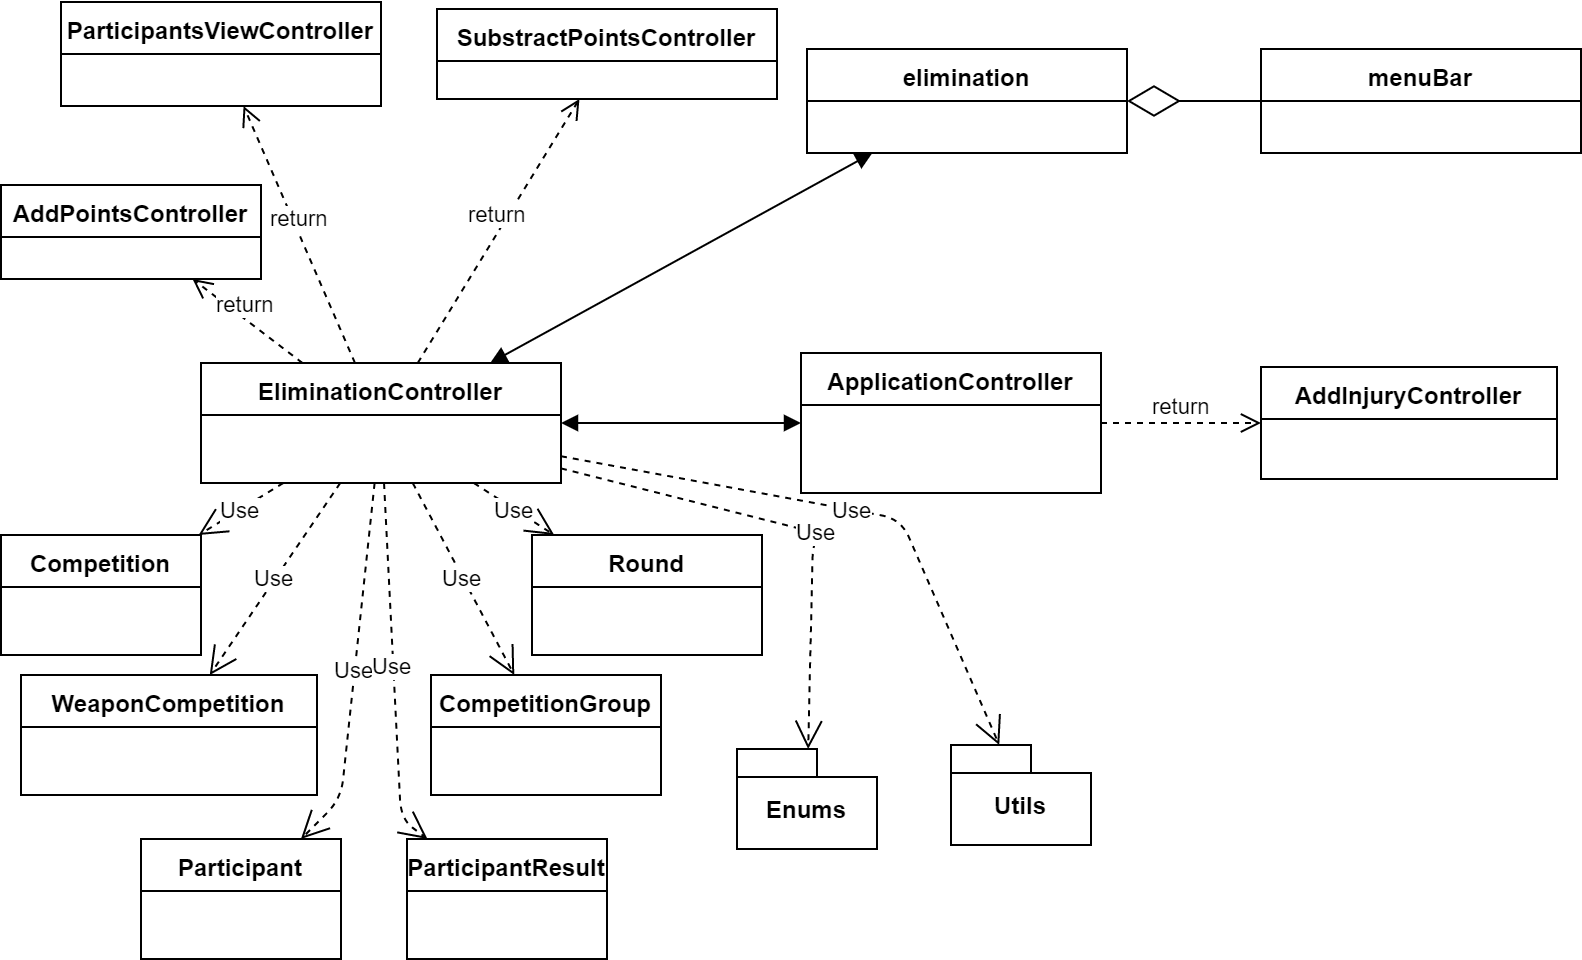

The diagram above was exported from draw.io. Its source (the exported page's mxGraphModel, read from the mxfile embedded in the PNG):
<mxGraphModel dx="1422" dy="822" grid="1" gridSize="10" guides="1" tooltips="1" connect="1" arrows="1" fold="1" page="1" pageScale="1" pageWidth="827" pageHeight="1169" math="0" shadow="0">
  <root>
    <mxCell id="4vgLBd_gWFDHoilwur9Z-0" />
    <mxCell id="4vgLBd_gWFDHoilwur9Z-1" parent="4vgLBd_gWFDHoilwur9Z-0" />
    <mxCell id="SrpUydhcBdSk5d4uXVYw-0" value="elimination" style="swimlane;fontStyle=1;align=center;verticalAlign=top;childLayout=stackLayout;horizontal=1;startSize=26;horizontalStack=0;resizeParent=1;resizeParentMax=0;resizeLast=0;collapsible=1;marginBottom=0;" parent="4vgLBd_gWFDHoilwur9Z-1" vertex="1">
      <mxGeometry x="413" y="35" width="160" height="52" as="geometry" />
    </mxCell>
    <mxCell id="SrpUydhcBdSk5d4uXVYw-1" value="EliminationController" style="swimlane;fontStyle=1;align=center;verticalAlign=top;childLayout=stackLayout;horizontal=1;startSize=26;horizontalStack=0;resizeParent=1;resizeParentMax=0;resizeLast=0;collapsible=1;marginBottom=0;" parent="4vgLBd_gWFDHoilwur9Z-1" vertex="1">
      <mxGeometry x="110" y="192" width="180" height="60" as="geometry" />
    </mxCell>
    <mxCell id="SrpUydhcBdSk5d4uXVYw-2" value="AddPointsController" style="swimlane;fontStyle=1;align=center;verticalAlign=top;childLayout=stackLayout;horizontal=1;startSize=26;horizontalStack=0;resizeParent=1;resizeParentMax=0;resizeLast=0;collapsible=1;marginBottom=0;" parent="4vgLBd_gWFDHoilwur9Z-1" vertex="1">
      <mxGeometry x="10" y="103" width="130" height="47" as="geometry" />
    </mxCell>
    <mxCell id="SrpUydhcBdSk5d4uXVYw-3" value="Competition" style="swimlane;fontStyle=1;align=center;verticalAlign=top;childLayout=stackLayout;horizontal=1;startSize=26;horizontalStack=0;resizeParent=1;resizeParentMax=0;resizeLast=0;collapsible=1;marginBottom=0;" parent="4vgLBd_gWFDHoilwur9Z-1" vertex="1">
      <mxGeometry x="10" y="278" width="100" height="60" as="geometry" />
    </mxCell>
    <mxCell id="SrpUydhcBdSk5d4uXVYw-4" value="ApplicationController" style="swimlane;fontStyle=1;align=center;verticalAlign=top;childLayout=stackLayout;horizontal=1;startSize=26;horizontalStack=0;resizeParent=1;resizeParentMax=0;resizeLast=0;collapsible=1;marginBottom=0;" parent="4vgLBd_gWFDHoilwur9Z-1" vertex="1">
      <mxGeometry x="410" y="187" width="150" height="70" as="geometry" />
    </mxCell>
    <mxCell id="SrpUydhcBdSk5d4uXVYw-5" value="" style="endArrow=block;startArrow=block;endFill=1;startFill=1;html=1;" parent="4vgLBd_gWFDHoilwur9Z-1" source="SrpUydhcBdSk5d4uXVYw-1" target="SrpUydhcBdSk5d4uXVYw-0" edge="1">
      <mxGeometry width="160" relative="1" as="geometry">
        <mxPoint x="155" y="762" as="sourcePoint" />
        <mxPoint x="315" y="762" as="targetPoint" />
      </mxGeometry>
    </mxCell>
    <mxCell id="SrpUydhcBdSk5d4uXVYw-6" value="Use" style="endArrow=open;endSize=12;dashed=1;html=1;" parent="4vgLBd_gWFDHoilwur9Z-1" source="SrpUydhcBdSk5d4uXVYw-1" target="SrpUydhcBdSk5d4uXVYw-14" edge="1">
      <mxGeometry width="160" relative="1" as="geometry">
        <mxPoint x="402" y="531.5" as="sourcePoint" />
        <mxPoint x="334.71739130434776" y="495" as="targetPoint" />
      </mxGeometry>
    </mxCell>
    <mxCell id="SrpUydhcBdSk5d4uXVYw-7" value="return" style="html=1;verticalAlign=bottom;endArrow=open;dashed=1;endSize=8;" parent="4vgLBd_gWFDHoilwur9Z-1" source="SrpUydhcBdSk5d4uXVYw-1" target="SrpUydhcBdSk5d4uXVYw-2" edge="1">
      <mxGeometry relative="1" as="geometry">
        <mxPoint x="327" y="422" as="sourcePoint" />
        <mxPoint x="145" y="422" as="targetPoint" />
      </mxGeometry>
    </mxCell>
    <mxCell id="SrpUydhcBdSk5d4uXVYw-9" value="" style="endArrow=block;startArrow=block;endFill=1;startFill=1;html=1;" parent="4vgLBd_gWFDHoilwur9Z-1" source="SrpUydhcBdSk5d4uXVYw-1" target="SrpUydhcBdSk5d4uXVYw-4" edge="1">
      <mxGeometry width="160" relative="1" as="geometry">
        <mxPoint x="515" y="407" as="sourcePoint" />
        <mxPoint x="515" y="319" as="targetPoint" />
      </mxGeometry>
    </mxCell>
    <mxCell id="SrpUydhcBdSk5d4uXVYw-10" value="Participant" style="swimlane;fontStyle=1;align=center;verticalAlign=top;childLayout=stackLayout;horizontal=1;startSize=26;horizontalStack=0;resizeParent=1;resizeParentMax=0;resizeLast=0;collapsible=1;marginBottom=0;" parent="4vgLBd_gWFDHoilwur9Z-1" vertex="1">
      <mxGeometry x="80" y="430" width="100" height="60" as="geometry" />
    </mxCell>
    <mxCell id="SrpUydhcBdSk5d4uXVYw-11" value="AddInjuryController" style="swimlane;fontStyle=1;align=center;verticalAlign=top;childLayout=stackLayout;horizontal=1;startSize=26;horizontalStack=0;resizeParent=1;resizeParentMax=0;resizeLast=0;collapsible=1;marginBottom=0;" parent="4vgLBd_gWFDHoilwur9Z-1" vertex="1">
      <mxGeometry x="640" y="194" width="148" height="56" as="geometry" />
    </mxCell>
    <mxCell id="SrpUydhcBdSk5d4uXVYw-13" value="SubstractPointsController" style="swimlane;fontStyle=1;align=center;verticalAlign=top;childLayout=stackLayout;horizontal=1;startSize=26;horizontalStack=0;resizeParent=1;resizeParentMax=0;resizeLast=0;collapsible=1;marginBottom=0;" parent="4vgLBd_gWFDHoilwur9Z-1" vertex="1">
      <mxGeometry x="228" y="15" width="170" height="45" as="geometry" />
    </mxCell>
    <mxCell id="SrpUydhcBdSk5d4uXVYw-14" value="WeaponCompetition" style="swimlane;fontStyle=1;align=center;verticalAlign=top;childLayout=stackLayout;horizontal=1;startSize=26;horizontalStack=0;resizeParent=1;resizeParentMax=0;resizeLast=0;collapsible=1;marginBottom=0;" parent="4vgLBd_gWFDHoilwur9Z-1" vertex="1">
      <mxGeometry x="20" y="348" width="148" height="60" as="geometry" />
    </mxCell>
    <mxCell id="SrpUydhcBdSk5d4uXVYw-15" value="return" style="html=1;verticalAlign=bottom;endArrow=open;dashed=1;endSize=8;" parent="4vgLBd_gWFDHoilwur9Z-1" source="SrpUydhcBdSk5d4uXVYw-1" target="SrpUydhcBdSk5d4uXVYw-13" edge="1">
      <mxGeometry relative="1" as="geometry">
        <mxPoint x="500" y="267" as="sourcePoint" />
        <mxPoint x="605" y="372" as="targetPoint" />
      </mxGeometry>
    </mxCell>
    <mxCell id="SrpUydhcBdSk5d4uXVYw-16" value="Use" style="endArrow=open;endSize=12;dashed=1;html=1;" parent="4vgLBd_gWFDHoilwur9Z-1" source="SrpUydhcBdSk5d4uXVYw-1" target="SrpUydhcBdSk5d4uXVYw-10" edge="1">
      <mxGeometry width="160" relative="1" as="geometry">
        <mxPoint x="110" y="531" as="sourcePoint" />
        <mxPoint x="275" y="531" as="targetPoint" />
        <Array as="points">
          <mxPoint x="180" y="410" />
        </Array>
      </mxGeometry>
    </mxCell>
    <mxCell id="SrpUydhcBdSk5d4uXVYw-17" value="Use" style="endArrow=open;endSize=12;dashed=1;html=1;" parent="4vgLBd_gWFDHoilwur9Z-1" source="SrpUydhcBdSk5d4uXVYw-1" target="SrpUydhcBdSk5d4uXVYw-3" edge="1">
      <mxGeometry width="160" relative="1" as="geometry">
        <mxPoint x="170" y="262" as="sourcePoint" />
        <mxPoint x="80" y="352" as="targetPoint" />
      </mxGeometry>
    </mxCell>
    <mxCell id="SrpUydhcBdSk5d4uXVYw-18" value="return" style="html=1;verticalAlign=bottom;endArrow=open;dashed=1;endSize=8;" parent="4vgLBd_gWFDHoilwur9Z-1" source="SrpUydhcBdSk5d4uXVYw-4" target="SrpUydhcBdSk5d4uXVYw-11" edge="1">
      <mxGeometry relative="1" as="geometry">
        <mxPoint x="500" y="248.74107142857156" as="sourcePoint" />
        <mxPoint x="550" y="259.9017857142858" as="targetPoint" />
      </mxGeometry>
    </mxCell>
    <mxCell id="SrpUydhcBdSk5d4uXVYw-19" value="menuBar" style="swimlane;fontStyle=1;align=center;verticalAlign=top;childLayout=stackLayout;horizontal=1;startSize=26;horizontalStack=0;resizeParent=1;resizeParentMax=0;resizeLast=0;collapsible=1;marginBottom=0;" parent="4vgLBd_gWFDHoilwur9Z-1" vertex="1">
      <mxGeometry x="640" y="35" width="160" height="52" as="geometry" />
    </mxCell>
    <mxCell id="SrpUydhcBdSk5d4uXVYw-20" value="" style="endArrow=diamondThin;endFill=0;endSize=24;html=1;" parent="4vgLBd_gWFDHoilwur9Z-1" source="SrpUydhcBdSk5d4uXVYw-19" target="SrpUydhcBdSk5d4uXVYw-0" edge="1">
      <mxGeometry width="160" relative="1" as="geometry">
        <mxPoint x="250" y="542" as="sourcePoint" />
        <mxPoint x="410" y="542" as="targetPoint" />
      </mxGeometry>
    </mxCell>
    <mxCell id="SrpUydhcBdSk5d4uXVYw-22" value="CompetitionGroup" style="swimlane;fontStyle=1;align=center;verticalAlign=top;childLayout=stackLayout;horizontal=1;startSize=26;horizontalStack=0;resizeParent=1;resizeParentMax=0;resizeLast=0;collapsible=1;marginBottom=0;" parent="4vgLBd_gWFDHoilwur9Z-1" vertex="1">
      <mxGeometry x="225" y="348" width="115" height="60" as="geometry" />
    </mxCell>
    <mxCell id="SrpUydhcBdSk5d4uXVYw-23" value="Use" style="endArrow=open;endSize=12;dashed=1;html=1;" parent="4vgLBd_gWFDHoilwur9Z-1" source="SrpUydhcBdSk5d4uXVYw-1" target="SrpUydhcBdSk5d4uXVYw-22" edge="1">
      <mxGeometry width="160" relative="1" as="geometry">
        <mxPoint x="207.4789915966387" y="262" as="sourcePoint" />
        <mxPoint x="192.5210084033613" y="440" as="targetPoint" />
      </mxGeometry>
    </mxCell>
    <mxCell id="SrpUydhcBdSk5d4uXVYw-24" value="Round" style="swimlane;fontStyle=1;align=center;verticalAlign=top;childLayout=stackLayout;horizontal=1;startSize=26;horizontalStack=0;resizeParent=1;resizeParentMax=0;resizeLast=0;collapsible=1;marginBottom=0;" parent="4vgLBd_gWFDHoilwur9Z-1" vertex="1">
      <mxGeometry x="275.5" y="278" width="115" height="60" as="geometry" />
    </mxCell>
    <mxCell id="SrpUydhcBdSk5d4uXVYw-25" value="Use" style="endArrow=open;endSize=12;dashed=1;html=1;" parent="4vgLBd_gWFDHoilwur9Z-1" source="SrpUydhcBdSk5d4uXVYw-1" target="SrpUydhcBdSk5d4uXVYw-24" edge="1">
      <mxGeometry width="160" relative="1" as="geometry">
        <mxPoint x="224.7321428571429" y="262" as="sourcePoint" />
        <mxPoint x="277.7678571428571" y="370" as="targetPoint" />
      </mxGeometry>
    </mxCell>
    <mxCell id="SrpUydhcBdSk5d4uXVYw-26" value="Enums" style="shape=folder;fontStyle=1;spacingTop=10;tabWidth=40;tabHeight=14;tabPosition=left;html=1;" parent="4vgLBd_gWFDHoilwur9Z-1" vertex="1">
      <mxGeometry x="378" y="385" width="70" height="50" as="geometry" />
    </mxCell>
    <mxCell id="SrpUydhcBdSk5d4uXVYw-28" value="Utils" style="shape=folder;fontStyle=1;spacingTop=10;tabWidth=40;tabHeight=14;tabPosition=left;html=1;" parent="4vgLBd_gWFDHoilwur9Z-1" vertex="1">
      <mxGeometry x="485" y="383" width="70" height="50" as="geometry" />
    </mxCell>
    <mxCell id="SrpUydhcBdSk5d4uXVYw-29" value="ParticipantResult" style="swimlane;fontStyle=1;align=center;verticalAlign=top;childLayout=stackLayout;horizontal=1;startSize=26;horizontalStack=0;resizeParent=1;resizeParentMax=0;resizeLast=0;collapsible=1;marginBottom=0;" parent="4vgLBd_gWFDHoilwur9Z-1" vertex="1">
      <mxGeometry x="213" y="430" width="100" height="60" as="geometry" />
    </mxCell>
    <mxCell id="SrpUydhcBdSk5d4uXVYw-30" value="Use" style="endArrow=open;endSize=12;dashed=1;html=1;" parent="4vgLBd_gWFDHoilwur9Z-1" source="SrpUydhcBdSk5d4uXVYw-1" target="SrpUydhcBdSk5d4uXVYw-29" edge="1">
      <mxGeometry width="160" relative="1" as="geometry">
        <mxPoint x="210" y="262" as="sourcePoint" />
        <mxPoint x="210" y="430" as="targetPoint" />
        <Array as="points">
          <mxPoint x="210" y="420" />
        </Array>
      </mxGeometry>
    </mxCell>
    <mxCell id="SrpUydhcBdSk5d4uXVYw-31" value="Use" style="endArrow=open;endSize=12;dashed=1;html=1;" parent="4vgLBd_gWFDHoilwur9Z-1" source="SrpUydhcBdSk5d4uXVYw-1" target="SrpUydhcBdSk5d4uXVYw-26" edge="1">
      <mxGeometry width="160" relative="1" as="geometry">
        <mxPoint x="225.86538461538453" y="262" as="sourcePoint" />
        <mxPoint x="276.6346153846155" y="358" as="targetPoint" />
        <Array as="points">
          <mxPoint x="430" y="280" />
          <mxPoint x="416" y="280" />
        </Array>
      </mxGeometry>
    </mxCell>
    <mxCell id="SrpUydhcBdSk5d4uXVYw-32" value="Use" style="endArrow=open;endSize=12;dashed=1;html=1;" parent="4vgLBd_gWFDHoilwur9Z-1" source="SrpUydhcBdSk5d4uXVYw-1" target="SrpUydhcBdSk5d4uXVYw-28" edge="1">
      <mxGeometry width="160" relative="1" as="geometry">
        <mxPoint x="300" y="254.695652173913" as="sourcePoint" />
        <mxPoint x="444.1935483870968" y="420" as="targetPoint" />
        <Array as="points">
          <mxPoint x="460" y="270" />
        </Array>
      </mxGeometry>
    </mxCell>
    <mxCell id="rouTYW_SLzsKZ9LrsCK0-0" value="ParticipantsViewController" style="swimlane;fontStyle=1;align=center;verticalAlign=top;childLayout=stackLayout;horizontal=1;startSize=26;horizontalStack=0;resizeParent=1;resizeParentMax=0;resizeLast=0;collapsible=1;marginBottom=0;" parent="4vgLBd_gWFDHoilwur9Z-1" vertex="1">
      <mxGeometry x="40" y="11.5" width="160" height="52" as="geometry" />
    </mxCell>
    <mxCell id="rouTYW_SLzsKZ9LrsCK0-1" value="return" style="html=1;verticalAlign=bottom;endArrow=open;dashed=1;endSize=8;" parent="4vgLBd_gWFDHoilwur9Z-1" source="SrpUydhcBdSk5d4uXVYw-1" target="rouTYW_SLzsKZ9LrsCK0-0" edge="1">
      <mxGeometry relative="1" as="geometry">
        <mxPoint x="175.18987341772163" y="202" as="sourcePoint" />
        <mxPoint x="-35.99156118143446" y="20" as="targetPoint" />
      </mxGeometry>
    </mxCell>
  </root>
</mxGraphModel>